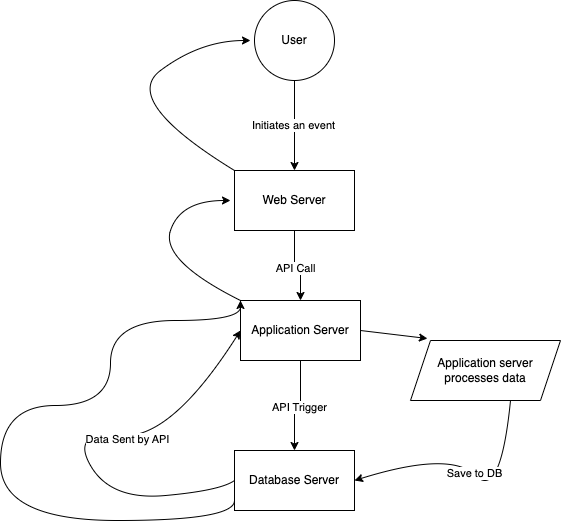

The diagram above was exported from draw.io. Its source (the exported page's mxGraphModel, read from the mxfile embedded in the PNG):
<mxGraphModel dx="1434" dy="761" grid="1" gridSize="10" guides="1" tooltips="1" connect="1" arrows="1" fold="1" page="1" pageScale="1" pageWidth="827" pageHeight="1169" math="0" shadow="0">
  <root>
    <mxCell id="0" />
    <mxCell id="1" parent="0" />
    <mxCell id="Dz1HC_v8NTPGnKA0nLPX-4" value="" style="edgeStyle=orthogonalEdgeStyle;rounded=0;orthogonalLoop=1;jettySize=auto;html=1;" edge="1" parent="1" source="Dz1HC_v8NTPGnKA0nLPX-2" target="Dz1HC_v8NTPGnKA0nLPX-3">
      <mxGeometry relative="1" as="geometry">
        <Array as="points">
          <mxPoint x="414" y="160" />
          <mxPoint x="414" y="160" />
        </Array>
      </mxGeometry>
    </mxCell>
    <mxCell id="Dz1HC_v8NTPGnKA0nLPX-9" value="Initiates an event" style="edgeLabel;html=1;align=center;verticalAlign=middle;resizable=0;points=[];" vertex="1" connectable="0" parent="Dz1HC_v8NTPGnKA0nLPX-4">
      <mxGeometry x="-0.0222" y="-2" relative="1" as="geometry">
        <mxPoint as="offset" />
      </mxGeometry>
    </mxCell>
    <mxCell id="Dz1HC_v8NTPGnKA0nLPX-2" value="User" style="ellipse;whiteSpace=wrap;html=1;aspect=fixed;" vertex="1" parent="1">
      <mxGeometry x="374" y="40" width="80" height="80" as="geometry" />
    </mxCell>
    <mxCell id="Dz1HC_v8NTPGnKA0nLPX-6" value="" style="edgeStyle=orthogonalEdgeStyle;rounded=0;orthogonalLoop=1;jettySize=auto;html=1;" edge="1" parent="1" source="Dz1HC_v8NTPGnKA0nLPX-3" target="Dz1HC_v8NTPGnKA0nLPX-5">
      <mxGeometry relative="1" as="geometry" />
    </mxCell>
    <mxCell id="Dz1HC_v8NTPGnKA0nLPX-10" value="API Call" style="edgeLabel;html=1;align=center;verticalAlign=middle;resizable=0;points=[];" vertex="1" connectable="0" parent="Dz1HC_v8NTPGnKA0nLPX-6">
      <mxGeometry x="-0.075" y="-2" relative="1" as="geometry">
        <mxPoint as="offset" />
      </mxGeometry>
    </mxCell>
    <mxCell id="Dz1HC_v8NTPGnKA0nLPX-3" value="Web Server" style="whiteSpace=wrap;html=1;" vertex="1" parent="1">
      <mxGeometry x="354" y="210" width="120" height="60" as="geometry" />
    </mxCell>
    <mxCell id="Dz1HC_v8NTPGnKA0nLPX-8" value="" style="edgeStyle=orthogonalEdgeStyle;rounded=0;orthogonalLoop=1;jettySize=auto;html=1;" edge="1" parent="1" source="Dz1HC_v8NTPGnKA0nLPX-5" target="Dz1HC_v8NTPGnKA0nLPX-7">
      <mxGeometry relative="1" as="geometry" />
    </mxCell>
    <mxCell id="Dz1HC_v8NTPGnKA0nLPX-11" value="API Trigger" style="edgeLabel;html=1;align=center;verticalAlign=middle;resizable=0;points=[];" vertex="1" connectable="0" parent="Dz1HC_v8NTPGnKA0nLPX-8">
      <mxGeometry x="-0.025" y="1" relative="1" as="geometry">
        <mxPoint as="offset" />
      </mxGeometry>
    </mxCell>
    <mxCell id="Dz1HC_v8NTPGnKA0nLPX-5" value="Application Server" style="whiteSpace=wrap;html=1;" vertex="1" parent="1">
      <mxGeometry x="360" y="340" width="120" height="60" as="geometry" />
    </mxCell>
    <mxCell id="Dz1HC_v8NTPGnKA0nLPX-7" value="Database Server" style="whiteSpace=wrap;html=1;" vertex="1" parent="1">
      <mxGeometry x="354" y="490" width="120" height="60" as="geometry" />
    </mxCell>
    <mxCell id="Dz1HC_v8NTPGnKA0nLPX-13" value="" style="curved=1;endArrow=classic;html=1;rounded=0;exitX=0;exitY=0.5;exitDx=0;exitDy=0;entryX=0;entryY=0.5;entryDx=0;entryDy=0;" edge="1" parent="1" source="Dz1HC_v8NTPGnKA0nLPX-7" target="Dz1HC_v8NTPGnKA0nLPX-5">
      <mxGeometry width="50" height="50" relative="1" as="geometry">
        <mxPoint x="290" y="530" as="sourcePoint" />
        <mxPoint x="340" y="480" as="targetPoint" />
        <Array as="points">
          <mxPoint x="340" y="530" />
          <mxPoint x="230" y="540" />
          <mxPoint x="190" y="470" />
          <mxPoint x="290" y="480" />
        </Array>
      </mxGeometry>
    </mxCell>
    <mxCell id="Dz1HC_v8NTPGnKA0nLPX-14" value="Data Sent by API" style="edgeLabel;html=1;align=center;verticalAlign=middle;resizable=0;points=[];" vertex="1" connectable="0" parent="Dz1HC_v8NTPGnKA0nLPX-13">
      <mxGeometry x="0.2062" y="-3" relative="1" as="geometry">
        <mxPoint as="offset" />
      </mxGeometry>
    </mxCell>
    <mxCell id="Dz1HC_v8NTPGnKA0nLPX-16" value="" style="endArrow=classic;html=1;rounded=0;entryX=0.113;entryY=-0.033;entryDx=0;entryDy=0;exitX=1;exitY=0.5;exitDx=0;exitDy=0;entryPerimeter=0;" edge="1" parent="1" source="Dz1HC_v8NTPGnKA0nLPX-5" target="Dz1HC_v8NTPGnKA0nLPX-30">
      <mxGeometry width="50" height="50" relative="1" as="geometry">
        <mxPoint x="390" y="420" as="sourcePoint" />
        <mxPoint x="570" y="380" as="targetPoint" />
      </mxGeometry>
    </mxCell>
    <mxCell id="Dz1HC_v8NTPGnKA0nLPX-20" value="" style="curved=1;endArrow=classic;html=1;rounded=0;exitX=0.5;exitY=1;exitDx=0;exitDy=0;entryX=1;entryY=0.5;entryDx=0;entryDy=0;" edge="1" parent="1" target="Dz1HC_v8NTPGnKA0nLPX-7">
      <mxGeometry width="50" height="50" relative="1" as="geometry">
        <mxPoint x="630" y="440" as="sourcePoint" />
        <mxPoint x="620" y="490" as="targetPoint" />
        <Array as="points">
          <mxPoint x="620" y="540" />
          <mxPoint x="570" y="490" />
        </Array>
      </mxGeometry>
    </mxCell>
    <mxCell id="Dz1HC_v8NTPGnKA0nLPX-21" value="Save to DB" style="edgeLabel;html=1;align=center;verticalAlign=middle;resizable=0;points=[];" vertex="1" connectable="0" parent="Dz1HC_v8NTPGnKA0nLPX-20">
      <mxGeometry x="0.0257" y="-1" relative="1" as="geometry">
        <mxPoint as="offset" />
      </mxGeometry>
    </mxCell>
    <mxCell id="Dz1HC_v8NTPGnKA0nLPX-23" value="" style="endArrow=classic;html=1;rounded=0;exitX=0;exitY=1;exitDx=0;exitDy=0;edgeStyle=orthogonalEdgeStyle;curved=1;entryX=0;entryY=0;entryDx=0;entryDy=0;" edge="1" parent="1">
      <mxGeometry width="50" height="50" relative="1" as="geometry">
        <mxPoint x="354" y="540" as="sourcePoint" />
        <mxPoint x="360" y="340" as="targetPoint" />
        <Array as="points">
          <mxPoint x="354" y="560" />
          <mxPoint x="120" y="560" />
          <mxPoint x="120" y="445" />
          <mxPoint x="230" y="445" />
          <mxPoint x="230" y="360" />
          <mxPoint x="360" y="360" />
        </Array>
      </mxGeometry>
    </mxCell>
    <mxCell id="Dz1HC_v8NTPGnKA0nLPX-27" value="" style="curved=1;endArrow=classic;html=1;rounded=0;exitX=0;exitY=0;exitDx=0;exitDy=0;" edge="1" parent="1" source="Dz1HC_v8NTPGnKA0nLPX-5">
      <mxGeometry width="50" height="50" relative="1" as="geometry">
        <mxPoint x="300" y="290" as="sourcePoint" />
        <mxPoint x="350" y="240" as="targetPoint" />
        <Array as="points">
          <mxPoint x="280" y="300" />
          <mxPoint x="300" y="240" />
        </Array>
      </mxGeometry>
    </mxCell>
    <mxCell id="Dz1HC_v8NTPGnKA0nLPX-29" value="" style="curved=1;endArrow=classic;html=1;rounded=0;exitX=0;exitY=0;exitDx=0;exitDy=0;" edge="1" parent="1" source="Dz1HC_v8NTPGnKA0nLPX-3">
      <mxGeometry width="50" height="50" relative="1" as="geometry">
        <mxPoint x="350" y="210" as="sourcePoint" />
        <mxPoint x="370" y="80" as="targetPoint" />
        <Array as="points">
          <mxPoint x="240" y="140" />
          <mxPoint x="320" y="80" />
        </Array>
      </mxGeometry>
    </mxCell>
    <mxCell id="Dz1HC_v8NTPGnKA0nLPX-30" value="&lt;span style=&quot;text-wrap-mode: nowrap;&quot;&gt;Application server&lt;/span&gt;&lt;br style=&quot;text-wrap-mode: nowrap;&quot;&gt;&lt;span style=&quot;text-wrap-mode: nowrap;&quot;&gt;processes data&lt;/span&gt;" style="shape=parallelogram;perimeter=parallelogramPerimeter;whiteSpace=wrap;html=1;fixedSize=1;" vertex="1" parent="1">
      <mxGeometry x="530" y="380" width="150" height="60" as="geometry" />
    </mxCell>
  </root>
</mxGraphModel>